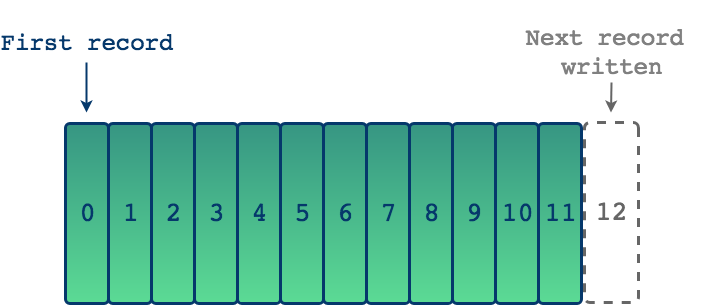

The diagram above was exported from draw.io. Its source (the exported page's mxGraphModel, read from the mxfile embedded in the PNG):
<mxGraphModel dx="1426" dy="783" grid="1" gridSize="10" guides="1" tooltips="1" connect="1" arrows="1" fold="1" page="1" pageScale="1" pageWidth="850" pageHeight="1100" math="0" shadow="0">
  <root>
    <mxCell id="0" />
    <mxCell id="1" parent="0" />
    <mxCell id="Cr6LR8ZizdlD9xfU6SfN-17" value="" style="group;fontColor=#808080;" parent="1" vertex="1" connectable="0">
      <mxGeometry x="100" y="520" width="573" height="181" as="geometry" />
    </mxCell>
    <mxCell id="Cr6LR8ZizdlD9xfU6SfN-3" value="&lt;pre&gt;&lt;font style=&quot;font-size: 14px&quot; color=&quot;#05386B&quot;&gt;&lt;font style=&quot;font-size: 27px&quot;&gt;0&lt;/font&gt;&lt;/font&gt;&lt;/pre&gt;" style="rounded=1;whiteSpace=wrap;html=1;direction=south;arcSize=10;gradientColor=#5cdb95;fillColor=#379683;gradientDirection=east;strokeWidth=3;perimeterSpacing=1;strokeColor=#05386b;fontColor=#00188D;" parent="Cr6LR8ZizdlD9xfU6SfN-17" vertex="1">
      <mxGeometry y="1" width="43" height="180" as="geometry" />
    </mxCell>
    <mxCell id="Cr6LR8ZizdlD9xfU6SfN-5" value="&lt;pre&gt;&lt;font color=&quot;#05386B&quot;&gt;1&lt;/font&gt;&lt;/pre&gt;" style="rounded=1;whiteSpace=wrap;html=1;direction=south;arcSize=10;gradientColor=#5cdb95;fillColor=#379683;gradientDirection=east;strokeWidth=3;perimeterSpacing=1;strokeColor=#05386b;fontColor=#00188D;fontSize=27;" parent="Cr6LR8ZizdlD9xfU6SfN-17" vertex="1">
      <mxGeometry x="43" y="1" width="43" height="180" as="geometry" />
    </mxCell>
    <mxCell id="Cr6LR8ZizdlD9xfU6SfN-6" value="&lt;pre&gt;&lt;font color=&quot;#05386B&quot;&gt;2&lt;/font&gt;&lt;/pre&gt;" style="rounded=1;whiteSpace=wrap;html=1;direction=south;arcSize=10;gradientColor=#5cdb95;fillColor=#379683;gradientDirection=east;strokeWidth=3;perimeterSpacing=1;strokeColor=#05386b;fontColor=#00188D;fontSize=27;" parent="Cr6LR8ZizdlD9xfU6SfN-17" vertex="1">
      <mxGeometry x="86" y="1" width="43" height="180" as="geometry" />
    </mxCell>
    <mxCell id="Cr6LR8ZizdlD9xfU6SfN-7" value="&lt;pre&gt;&lt;font color=&quot;#05386B&quot;&gt;3&lt;/font&gt;&lt;/pre&gt;" style="rounded=1;whiteSpace=wrap;html=1;direction=south;arcSize=10;gradientColor=#5cdb95;fillColor=#379683;gradientDirection=east;strokeWidth=3;perimeterSpacing=1;strokeColor=#05386b;fontColor=#00188D;fontSize=27;" parent="Cr6LR8ZizdlD9xfU6SfN-17" vertex="1">
      <mxGeometry x="129" y="1" width="43" height="180" as="geometry" />
    </mxCell>
    <mxCell id="Cr6LR8ZizdlD9xfU6SfN-8" value="&lt;pre&gt;&lt;font color=&quot;#05386B&quot;&gt;4&lt;/font&gt;&lt;/pre&gt;" style="rounded=1;whiteSpace=wrap;html=1;direction=south;arcSize=10;gradientColor=#5cdb95;fillColor=#379683;gradientDirection=east;strokeWidth=3;perimeterSpacing=1;strokeColor=#05386b;fontColor=#00188D;fontSize=27;" parent="Cr6LR8ZizdlD9xfU6SfN-17" vertex="1">
      <mxGeometry x="172" y="1" width="43" height="180" as="geometry" />
    </mxCell>
    <mxCell id="Cr6LR8ZizdlD9xfU6SfN-9" value="&lt;pre&gt;&lt;font color=&quot;#05386B&quot;&gt;5&lt;/font&gt;&lt;/pre&gt;" style="rounded=1;whiteSpace=wrap;html=1;direction=south;arcSize=10;gradientColor=#5cdb95;fillColor=#379683;gradientDirection=east;strokeWidth=3;perimeterSpacing=1;strokeColor=#05386b;fontColor=#00188D;fontSize=27;" parent="Cr6LR8ZizdlD9xfU6SfN-17" vertex="1">
      <mxGeometry x="215" y="1" width="43" height="180" as="geometry" />
    </mxCell>
    <mxCell id="Cr6LR8ZizdlD9xfU6SfN-10" value="&lt;pre&gt;&lt;font color=&quot;#05386B&quot;&gt;6&lt;/font&gt;&lt;/pre&gt;" style="rounded=1;whiteSpace=wrap;html=1;direction=south;arcSize=10;gradientColor=#5cdb95;fillColor=#379683;gradientDirection=east;strokeWidth=3;perimeterSpacing=1;strokeColor=#05386b;fontColor=#00188D;fontSize=27;" parent="Cr6LR8ZizdlD9xfU6SfN-17" vertex="1">
      <mxGeometry x="258" y="1" width="43" height="180" as="geometry" />
    </mxCell>
    <mxCell id="Cr6LR8ZizdlD9xfU6SfN-11" value="&lt;pre&gt;&lt;font color=&quot;#05386B&quot;&gt;7&lt;/font&gt;&lt;/pre&gt;" style="rounded=1;whiteSpace=wrap;html=1;direction=south;arcSize=10;gradientColor=#5cdb95;fillColor=#379683;gradientDirection=east;strokeWidth=3;perimeterSpacing=1;strokeColor=#05386b;fontColor=#00188D;fontSize=27;" parent="Cr6LR8ZizdlD9xfU6SfN-17" vertex="1">
      <mxGeometry x="301" y="1" width="43" height="180" as="geometry" />
    </mxCell>
    <mxCell id="Cr6LR8ZizdlD9xfU6SfN-12" value="&lt;pre&gt;&lt;font color=&quot;#05386B&quot;&gt;8&lt;/font&gt;&lt;/pre&gt;" style="rounded=1;whiteSpace=wrap;html=1;direction=south;arcSize=10;gradientColor=#5cdb95;fillColor=#379683;gradientDirection=east;strokeWidth=3;perimeterSpacing=1;strokeColor=#05386b;fontColor=#00188D;fontSize=27;" parent="Cr6LR8ZizdlD9xfU6SfN-17" vertex="1">
      <mxGeometry x="344" y="1" width="43" height="180" as="geometry" />
    </mxCell>
    <mxCell id="Cr6LR8ZizdlD9xfU6SfN-13" value="&lt;pre&gt;&lt;font color=&quot;#05386B&quot;&gt;9&lt;/font&gt;&lt;/pre&gt;" style="rounded=1;whiteSpace=wrap;html=1;direction=south;arcSize=10;gradientColor=#5cdb95;fillColor=#379683;gradientDirection=east;strokeWidth=3;perimeterSpacing=1;strokeColor=#05386b;fontColor=#00188D;fontSize=27;" parent="Cr6LR8ZizdlD9xfU6SfN-17" vertex="1">
      <mxGeometry x="387" y="1" width="43" height="180" as="geometry" />
    </mxCell>
    <mxCell id="Cr6LR8ZizdlD9xfU6SfN-14" value="&lt;pre&gt;&lt;font color=&quot;#05386B&quot;&gt;10&lt;/font&gt;&lt;/pre&gt;" style="rounded=1;whiteSpace=wrap;html=1;direction=south;arcSize=10;gradientColor=#5cdb95;fillColor=#379683;gradientDirection=east;strokeWidth=3;perimeterSpacing=1;strokeColor=#05386b;fontColor=#00188D;fontSize=27;" parent="Cr6LR8ZizdlD9xfU6SfN-17" vertex="1">
      <mxGeometry x="430" y="1" width="43" height="180" as="geometry" />
    </mxCell>
    <mxCell id="Cr6LR8ZizdlD9xfU6SfN-15" value="&lt;pre&gt;&lt;font color=&quot;#05386B&quot;&gt;11&lt;/font&gt;&lt;/pre&gt;" style="rounded=1;whiteSpace=wrap;html=1;direction=south;arcSize=10;gradientColor=#5cdb95;fillColor=#379683;gradientDirection=east;strokeWidth=3;perimeterSpacing=1;strokeColor=#05386b;fontColor=#00188D;fontSize=27;" parent="Cr6LR8ZizdlD9xfU6SfN-17" vertex="1">
      <mxGeometry x="473" y="1" width="43" height="180" as="geometry" />
    </mxCell>
    <mxCell id="Cr6LR8ZizdlD9xfU6SfN-16" value="&lt;pre&gt;12&lt;/pre&gt;" style="rounded=1;whiteSpace=wrap;html=1;direction=south;arcSize=10;gradientColor=#5cdb95;fillColor=none;gradientDirection=east;strokeWidth=3;perimeterSpacing=1;strokeColor=#666666;fontColor=#666666;fontSize=27;dashed=1;" parent="Cr6LR8ZizdlD9xfU6SfN-17" vertex="1">
      <mxGeometry x="519" width="54" height="180" as="geometry" />
    </mxCell>
    <mxCell id="Cr6LR8ZizdlD9xfU6SfN-18" value="" style="endArrow=classic;html=1;fontSize=27;fontColor=#4D4D4D;strokeColor=#05386B;strokeWidth=2;" parent="1" edge="1">
      <mxGeometry width="50" height="50" relative="1" as="geometry">
        <mxPoint x="121" y="460" as="sourcePoint" />
        <mxPoint x="121" y="510" as="targetPoint" />
      </mxGeometry>
    </mxCell>
    <mxCell id="Cr6LR8ZizdlD9xfU6SfN-19" value="" style="endArrow=classic;html=1;fontSize=27;fontColor=#666666;strokeWidth=2;strokeColor=#666666;" parent="1" edge="1">
      <mxGeometry width="50" height="50" relative="1" as="geometry">
        <mxPoint x="646" y="480" as="sourcePoint" />
        <mxPoint x="645.5" y="510" as="targetPoint" />
      </mxGeometry>
    </mxCell>
    <mxCell id="Cr6LR8ZizdlD9xfU6SfN-20" value="&lt;pre&gt;&lt;font color=&quot;#05386B&quot;&gt;First record&lt;/font&gt;&lt;/pre&gt;" style="text;html=1;strokeColor=none;fillColor=none;align=center;verticalAlign=middle;whiteSpace=wrap;rounded=0;shadow=1;dashed=1;fontSize=24;fontColor=#4D4D4D;fontFamily=Helvetica;" parent="1" vertex="1">
      <mxGeometry x="41.5" y="430" width="160" height="20" as="geometry" />
    </mxCell>
    <mxCell id="Cr6LR8ZizdlD9xfU6SfN-21" value="&lt;pre&gt;Next record &lt;br&gt;written&lt;/pre&gt;" style="text;html=1;strokeColor=none;fillColor=none;align=center;verticalAlign=middle;whiteSpace=wrap;rounded=0;shadow=1;dashed=1;fontFamily=Helvetica;fontSize=24;fontColor=#808080;" parent="1" vertex="1">
      <mxGeometry x="556" y="440" width="180" height="20" as="geometry" />
    </mxCell>
  </root>
</mxGraphModel>